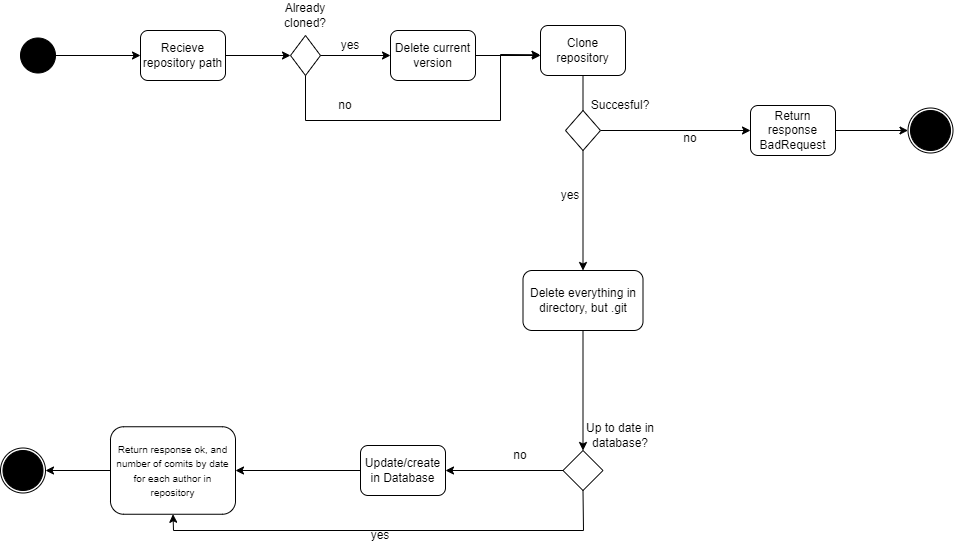

The diagram above was exported from draw.io. Its source (the exported page's mxGraphModel, read from the mxfile embedded in the PNG):
<mxGraphModel dx="2307" dy="1069" grid="1" gridSize="10" guides="1" tooltips="1" connect="1" arrows="1" fold="1" page="1" pageScale="1" pageWidth="850" pageHeight="1100" background="none" math="0" shadow="0">
  <root>
    <mxCell id="0" />
    <mxCell id="1" parent="0" />
    <mxCell id="O9wVatsuSONs7729lAaD-1" value="" style="ellipse;whiteSpace=wrap;html=1;aspect=fixed;fillColor=#000000;" vertex="1" parent="1">
      <mxGeometry x="70" y="127.5" width="35" height="35" as="geometry" />
    </mxCell>
    <mxCell id="O9wVatsuSONs7729lAaD-3" value="Recieve repository path" style="rounded=1;whiteSpace=wrap;html=1;" vertex="1" parent="1">
      <mxGeometry x="190" y="120" width="85" height="50" as="geometry" />
    </mxCell>
    <mxCell id="O9wVatsuSONs7729lAaD-4" value="" style="endArrow=classic;html=1;rounded=0;exitX=1;exitY=0.5;exitDx=0;exitDy=0;" edge="1" parent="1" source="O9wVatsuSONs7729lAaD-1" target="O9wVatsuSONs7729lAaD-3">
      <mxGeometry width="50" height="50" relative="1" as="geometry">
        <mxPoint x="360" y="220" as="sourcePoint" />
        <mxPoint x="410" y="170" as="targetPoint" />
      </mxGeometry>
    </mxCell>
    <mxCell id="O9wVatsuSONs7729lAaD-5" value="" style="endArrow=classic;html=1;rounded=0;exitX=1;exitY=0.5;exitDx=0;exitDy=0;" edge="1" parent="1" source="O9wVatsuSONs7729lAaD-3">
      <mxGeometry width="50" height="50" relative="1" as="geometry">
        <mxPoint x="370" y="140" as="sourcePoint" />
        <mxPoint x="340" y="145" as="targetPoint" />
      </mxGeometry>
    </mxCell>
    <mxCell id="O9wVatsuSONs7729lAaD-6" value="" style="rhombus;whiteSpace=wrap;html=1;" vertex="1" parent="1">
      <mxGeometry x="340" y="125" width="30" height="40" as="geometry" />
    </mxCell>
    <mxCell id="O9wVatsuSONs7729lAaD-7" value="Already cloned?" style="text;html=1;strokeColor=none;fillColor=none;align=center;verticalAlign=middle;whiteSpace=wrap;rounded=0;" vertex="1" parent="1">
      <mxGeometry x="325" y="90" width="60" height="30" as="geometry" />
    </mxCell>
    <mxCell id="O9wVatsuSONs7729lAaD-8" value="" style="endArrow=classic;html=1;rounded=0;exitX=1;exitY=0.5;exitDx=0;exitDy=0;" edge="1" parent="1" source="O9wVatsuSONs7729lAaD-6">
      <mxGeometry width="50" height="50" relative="1" as="geometry">
        <mxPoint x="360" y="220" as="sourcePoint" />
        <mxPoint x="440" y="145" as="targetPoint" />
      </mxGeometry>
    </mxCell>
    <mxCell id="O9wVatsuSONs7729lAaD-9" value="Delete current version" style="rounded=1;whiteSpace=wrap;html=1;" vertex="1" parent="1">
      <mxGeometry x="440" y="120" width="85" height="50" as="geometry" />
    </mxCell>
    <mxCell id="O9wVatsuSONs7729lAaD-10" value="yes" style="text;html=1;strokeColor=none;fillColor=none;align=center;verticalAlign=middle;whiteSpace=wrap;rounded=0;" vertex="1" parent="1">
      <mxGeometry x="370" y="120" width="60" height="30" as="geometry" />
    </mxCell>
    <mxCell id="O9wVatsuSONs7729lAaD-12" value="" style="endArrow=classic;html=1;rounded=0;exitX=0.5;exitY=1;exitDx=0;exitDy=0;entryX=-0.006;entryY=0.585;entryDx=0;entryDy=0;entryPerimeter=0;" edge="1" parent="1" source="O9wVatsuSONs7729lAaD-6" target="O9wVatsuSONs7729lAaD-13">
      <mxGeometry width="50" height="50" relative="1" as="geometry">
        <mxPoint x="360" y="220" as="sourcePoint" />
        <mxPoint x="550" y="120" as="targetPoint" />
        <Array as="points">
          <mxPoint x="355" y="210" />
          <mxPoint x="550" y="210" />
          <mxPoint x="550" y="144" />
        </Array>
      </mxGeometry>
    </mxCell>
    <mxCell id="O9wVatsuSONs7729lAaD-13" value="Clone repository" style="rounded=1;whiteSpace=wrap;html=1;" vertex="1" parent="1">
      <mxGeometry x="590" y="115" width="85" height="50" as="geometry" />
    </mxCell>
    <mxCell id="O9wVatsuSONs7729lAaD-14" value="" style="endArrow=classic;html=1;rounded=0;exitX=1;exitY=0.5;exitDx=0;exitDy=0;entryX=0;entryY=0.6;entryDx=0;entryDy=0;entryPerimeter=0;" edge="1" parent="1" source="O9wVatsuSONs7729lAaD-9" target="O9wVatsuSONs7729lAaD-13">
      <mxGeometry width="50" height="50" relative="1" as="geometry">
        <mxPoint x="360" y="220" as="sourcePoint" />
        <mxPoint x="410" y="170" as="targetPoint" />
      </mxGeometry>
    </mxCell>
    <mxCell id="O9wVatsuSONs7729lAaD-15" value="" style="endArrow=classic;html=1;rounded=0;exitX=0.5;exitY=1;exitDx=0;exitDy=0;startArrow=none;entryX=0.5;entryY=0;entryDx=0;entryDy=0;" edge="1" parent="1" source="O9wVatsuSONs7729lAaD-24" target="O9wVatsuSONs7729lAaD-41">
      <mxGeometry width="50" height="50" relative="1" as="geometry">
        <mxPoint x="400" y="260" as="sourcePoint" />
        <mxPoint x="633" y="330" as="targetPoint" />
      </mxGeometry>
    </mxCell>
    <mxCell id="O9wVatsuSONs7729lAaD-16" value="" style="rhombus;whiteSpace=wrap;html=1;" vertex="1" parent="1">
      <mxGeometry x="612.5" y="540" width="40" height="40" as="geometry" />
    </mxCell>
    <mxCell id="O9wVatsuSONs7729lAaD-17" value="Up to date in database?" style="text;html=1;strokeColor=none;fillColor=none;align=center;verticalAlign=middle;whiteSpace=wrap;rounded=0;" vertex="1" parent="1">
      <mxGeometry x="625" y="510" width="90" height="30" as="geometry" />
    </mxCell>
    <mxCell id="O9wVatsuSONs7729lAaD-18" value="no" style="text;html=1;strokeColor=none;fillColor=none;align=center;verticalAlign=middle;whiteSpace=wrap;rounded=0;" vertex="1" parent="1">
      <mxGeometry x="365" y="180" width="60" height="30" as="geometry" />
    </mxCell>
    <mxCell id="O9wVatsuSONs7729lAaD-19" value="" style="endArrow=classic;html=1;rounded=0;entryX=1;entryY=0.5;entryDx=0;entryDy=0;exitX=0;exitY=0.5;exitDx=0;exitDy=0;" edge="1" parent="1" source="O9wVatsuSONs7729lAaD-16" target="O9wVatsuSONs7729lAaD-20">
      <mxGeometry width="50" height="50" relative="1" as="geometry">
        <mxPoint x="610" y="560" as="sourcePoint" />
        <mxPoint x="500" y="560" as="targetPoint" />
      </mxGeometry>
    </mxCell>
    <mxCell id="O9wVatsuSONs7729lAaD-20" value="Update/create in Database" style="rounded=1;whiteSpace=wrap;html=1;" vertex="1" parent="1">
      <mxGeometry x="410" y="535" width="85" height="50" as="geometry" />
    </mxCell>
    <mxCell id="O9wVatsuSONs7729lAaD-22" value="&lt;font style=&quot;font-size: 10px;&quot;&gt;Return response ok, and number of comits by date for each author in repository&lt;/font&gt;" style="rounded=1;whiteSpace=wrap;html=1;" vertex="1" parent="1">
      <mxGeometry x="160" y="516.25" width="125" height="87.5" as="geometry" />
    </mxCell>
    <mxCell id="O9wVatsuSONs7729lAaD-23" value="" style="endArrow=classic;html=1;rounded=0;entryX=1;entryY=0.5;entryDx=0;entryDy=0;exitX=0;exitY=0.5;exitDx=0;exitDy=0;" edge="1" parent="1" source="O9wVatsuSONs7729lAaD-20" target="O9wVatsuSONs7729lAaD-22">
      <mxGeometry width="50" height="50" relative="1" as="geometry">
        <mxPoint x="400" y="560" as="sourcePoint" />
        <mxPoint x="505" y="570" as="targetPoint" />
      </mxGeometry>
    </mxCell>
    <mxCell id="O9wVatsuSONs7729lAaD-25" value="" style="endArrow=classic;html=1;rounded=0;fontSize=8;exitX=1;exitY=0.5;exitDx=0;exitDy=0;" edge="1" parent="1" source="O9wVatsuSONs7729lAaD-24">
      <mxGeometry width="50" height="50" relative="1" as="geometry">
        <mxPoint x="740" y="290" as="sourcePoint" />
        <mxPoint x="800" y="220" as="targetPoint" />
      </mxGeometry>
    </mxCell>
    <mxCell id="O9wVatsuSONs7729lAaD-24" value="" style="rhombus;whiteSpace=wrap;html=1;fontSize=8;fillColor=#FFFFFF;" vertex="1" parent="1">
      <mxGeometry x="615" y="200" width="35" height="40" as="geometry" />
    </mxCell>
    <mxCell id="O9wVatsuSONs7729lAaD-26" value="" style="endArrow=none;html=1;rounded=0;exitX=0.5;exitY=1;exitDx=0;exitDy=0;entryX=0.5;entryY=0;entryDx=0;entryDy=0;" edge="1" parent="1" source="O9wVatsuSONs7729lAaD-13" target="O9wVatsuSONs7729lAaD-24">
      <mxGeometry width="50" height="50" relative="1" as="geometry">
        <mxPoint x="632.5" y="165" as="sourcePoint" />
        <mxPoint x="632.5" y="370" as="targetPoint" />
      </mxGeometry>
    </mxCell>
    <mxCell id="O9wVatsuSONs7729lAaD-27" value="&lt;font style=&quot;font-size: 12px;&quot;&gt;Succesful?&lt;/font&gt;" style="text;html=1;strokeColor=none;fillColor=none;align=center;verticalAlign=middle;whiteSpace=wrap;rounded=0;fontSize=8;" vertex="1" parent="1">
      <mxGeometry x="640" y="180" width="60" height="30" as="geometry" />
    </mxCell>
    <mxCell id="O9wVatsuSONs7729lAaD-28" value="no" style="text;html=1;strokeColor=none;fillColor=none;align=center;verticalAlign=middle;whiteSpace=wrap;rounded=0;fontSize=12;" vertex="1" parent="1">
      <mxGeometry x="710" y="212.5" width="60" height="30" as="geometry" />
    </mxCell>
    <mxCell id="O9wVatsuSONs7729lAaD-30" value="Return response BadRequest" style="rounded=1;whiteSpace=wrap;html=1;" vertex="1" parent="1">
      <mxGeometry x="800" y="195" width="85" height="50" as="geometry" />
    </mxCell>
    <mxCell id="O9wVatsuSONs7729lAaD-31" value="" style="endArrow=classic;html=1;rounded=0;fontSize=12;exitX=1;exitY=0.5;exitDx=0;exitDy=0;entryX=0;entryY=0.5;entryDx=0;entryDy=0;" edge="1" parent="1" source="O9wVatsuSONs7729lAaD-30" target="O9wVatsuSONs7729lAaD-33">
      <mxGeometry width="50" height="50" relative="1" as="geometry">
        <mxPoint x="820" y="290" as="sourcePoint" />
        <mxPoint x="940" y="220" as="targetPoint" />
      </mxGeometry>
    </mxCell>
    <mxCell id="O9wVatsuSONs7729lAaD-32" value="" style="ellipse;whiteSpace=wrap;html=1;aspect=fixed;fontSize=12;fillColor=#000000;" vertex="1" parent="1">
      <mxGeometry x="960" y="200" width="40" height="40" as="geometry" />
    </mxCell>
    <mxCell id="O9wVatsuSONs7729lAaD-33" value="" style="ellipse;whiteSpace=wrap;html=1;aspect=fixed;fontSize=12;fillColor=none;" vertex="1" parent="1">
      <mxGeometry x="957.5" y="197.5" width="45" height="45" as="geometry" />
    </mxCell>
    <mxCell id="O9wVatsuSONs7729lAaD-34" value="" style="ellipse;whiteSpace=wrap;html=1;aspect=fixed;fontSize=12;fillColor=#000000;" vertex="1" parent="1">
      <mxGeometry x="52.5" y="540" width="40" height="40" as="geometry" />
    </mxCell>
    <mxCell id="O9wVatsuSONs7729lAaD-35" value="" style="ellipse;whiteSpace=wrap;html=1;aspect=fixed;fontSize=12;fillColor=none;" vertex="1" parent="1">
      <mxGeometry x="50" y="537.5" width="45" height="45" as="geometry" />
    </mxCell>
    <mxCell id="O9wVatsuSONs7729lAaD-36" value="" style="endArrow=classic;html=1;rounded=0;fontSize=12;exitX=0;exitY=0.5;exitDx=0;exitDy=0;entryX=1;entryY=0.5;entryDx=0;entryDy=0;" edge="1" parent="1" source="O9wVatsuSONs7729lAaD-22" target="O9wVatsuSONs7729lAaD-35">
      <mxGeometry width="50" height="50" relative="1" as="geometry">
        <mxPoint x="240" y="470" as="sourcePoint" />
        <mxPoint x="290" y="420" as="targetPoint" />
      </mxGeometry>
    </mxCell>
    <mxCell id="O9wVatsuSONs7729lAaD-37" value="yes" style="text;html=1;strokeColor=none;fillColor=none;align=center;verticalAlign=middle;whiteSpace=wrap;rounded=0;fontSize=12;" vertex="1" parent="1">
      <mxGeometry x="590" y="270" width="60" height="30" as="geometry" />
    </mxCell>
    <mxCell id="O9wVatsuSONs7729lAaD-38" value="no" style="text;html=1;strokeColor=none;fillColor=none;align=center;verticalAlign=middle;whiteSpace=wrap;rounded=0;fontSize=12;" vertex="1" parent="1">
      <mxGeometry x="540" y="530" width="60" height="30" as="geometry" />
    </mxCell>
    <mxCell id="O9wVatsuSONs7729lAaD-39" value="yes&lt;br&gt;" style="text;html=1;strokeColor=none;fillColor=none;align=center;verticalAlign=middle;whiteSpace=wrap;rounded=0;fontSize=12;" vertex="1" parent="1">
      <mxGeometry x="400" y="610" width="60" height="30" as="geometry" />
    </mxCell>
    <mxCell id="O9wVatsuSONs7729lAaD-40" value="" style="endArrow=classic;html=1;rounded=0;fontSize=12;exitX=0.5;exitY=1;exitDx=0;exitDy=0;entryX=0.5;entryY=1;entryDx=0;entryDy=0;" edge="1" parent="1" source="O9wVatsuSONs7729lAaD-16" target="O9wVatsuSONs7729lAaD-22">
      <mxGeometry width="50" height="50" relative="1" as="geometry">
        <mxPoint x="550" y="550" as="sourcePoint" />
        <mxPoint x="170" y="620" as="targetPoint" />
        <Array as="points">
          <mxPoint x="633" y="620" />
          <mxPoint x="223" y="620" />
        </Array>
      </mxGeometry>
    </mxCell>
    <mxCell id="O9wVatsuSONs7729lAaD-41" value="Delete everything in directory, but .git" style="rounded=1;whiteSpace=wrap;html=1;fontSize=12;fillColor=default;" vertex="1" parent="1">
      <mxGeometry x="572.5" y="360" width="120" height="60" as="geometry" />
    </mxCell>
    <mxCell id="O9wVatsuSONs7729lAaD-43" value="" style="endArrow=classic;html=1;rounded=0;exitX=0.5;exitY=1;exitDx=0;exitDy=0;startArrow=none;entryX=0.5;entryY=0;entryDx=0;entryDy=0;" edge="1" parent="1" source="O9wVatsuSONs7729lAaD-41" target="O9wVatsuSONs7729lAaD-16">
      <mxGeometry width="50" height="50" relative="1" as="geometry">
        <mxPoint x="642.5" y="250" as="sourcePoint" />
        <mxPoint x="630" y="540" as="targetPoint" />
      </mxGeometry>
    </mxCell>
  </root>
</mxGraphModel>